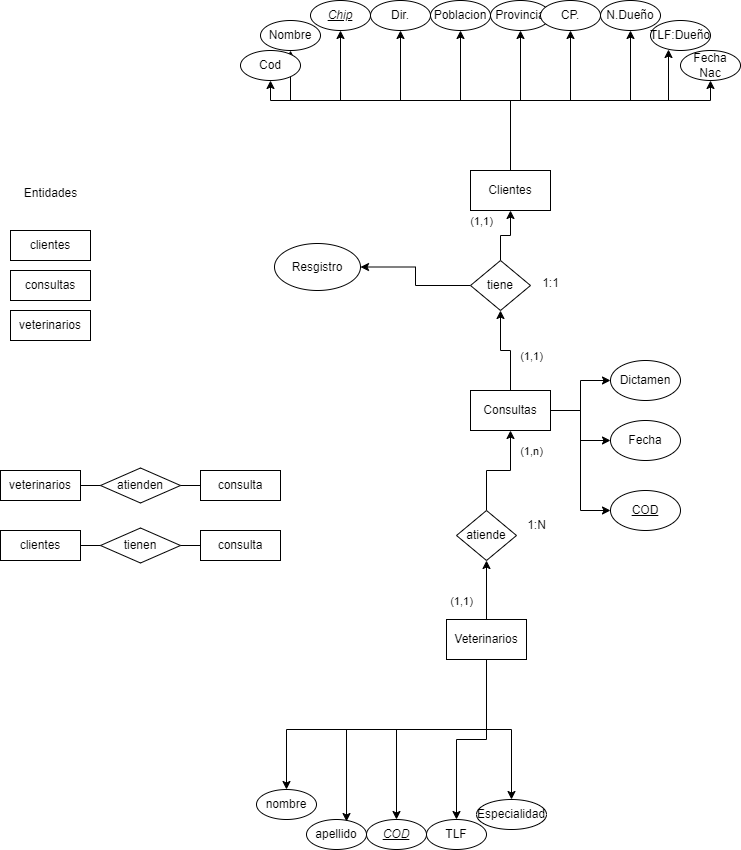

The diagram above was exported from draw.io. Its source (the exported page's mxGraphModel, read from the mxfile embedded in the PNG):
<mxGraphModel dx="1434" dy="790" grid="1" gridSize="10" guides="1" tooltips="1" connect="1" arrows="1" fold="1" page="1" pageScale="1" pageWidth="827" pageHeight="1169" background="#FFFFFF" math="0" shadow="0">
  <root>
    <mxCell id="0" />
    <mxCell id="1" parent="0" />
    <mxCell id="7VCvCNKwNaH-_5uV7HVK-9" style="edgeStyle=orthogonalEdgeStyle;rounded=0;orthogonalLoop=1;jettySize=auto;html=1;entryX=0.5;entryY=1;entryDx=0;entryDy=0;" parent="1" source="7VCvCNKwNaH-_5uV7HVK-2" target="7VCvCNKwNaH-_5uV7HVK-6" edge="1">
      <mxGeometry relative="1" as="geometry" />
    </mxCell>
    <mxCell id="7VCvCNKwNaH-_5uV7HVK-13" value="(1,1)" style="edgeLabel;html=1;align=center;verticalAlign=middle;resizable=0;points=[];" parent="7VCvCNKwNaH-_5uV7HVK-9" vertex="1" connectable="0">
      <mxGeometry x="-0.0667" y="-2" relative="1" as="geometry">
        <mxPoint x="22" y="7" as="offset" />
      </mxGeometry>
    </mxCell>
    <mxCell id="7VCvCNKwNaH-_5uV7HVK-43" style="edgeStyle=orthogonalEdgeStyle;rounded=0;orthogonalLoop=1;jettySize=auto;html=1;" parent="1" source="7VCvCNKwNaH-_5uV7HVK-2" target="7VCvCNKwNaH-_5uV7HVK-42" edge="1">
      <mxGeometry relative="1" as="geometry" />
    </mxCell>
    <mxCell id="7VCvCNKwNaH-_5uV7HVK-44" style="edgeStyle=orthogonalEdgeStyle;rounded=0;orthogonalLoop=1;jettySize=auto;html=1;entryX=0;entryY=0.5;entryDx=0;entryDy=0;" parent="1" source="7VCvCNKwNaH-_5uV7HVK-2" target="7VCvCNKwNaH-_5uV7HVK-40" edge="1">
      <mxGeometry relative="1" as="geometry" />
    </mxCell>
    <mxCell id="7VCvCNKwNaH-_5uV7HVK-45" style="edgeStyle=orthogonalEdgeStyle;rounded=0;orthogonalLoop=1;jettySize=auto;html=1;entryX=0;entryY=0.5;entryDx=0;entryDy=0;" parent="1" source="7VCvCNKwNaH-_5uV7HVK-2" target="7VCvCNKwNaH-_5uV7HVK-41" edge="1">
      <mxGeometry relative="1" as="geometry" />
    </mxCell>
    <mxCell id="7VCvCNKwNaH-_5uV7HVK-2" value="Consultas" style="rounded=0;whiteSpace=wrap;html=1;" parent="1" vertex="1">
      <mxGeometry x="490" y="500" width="80" height="40" as="geometry" />
    </mxCell>
    <mxCell id="7VCvCNKwNaH-_5uV7HVK-51" style="edgeStyle=orthogonalEdgeStyle;rounded=0;orthogonalLoop=1;jettySize=auto;html=1;entryX=0.5;entryY=1;entryDx=0;entryDy=0;" parent="1" source="7VCvCNKwNaH-_5uV7HVK-3" target="7VCvCNKwNaH-_5uV7HVK-25" edge="1">
      <mxGeometry relative="1" as="geometry" />
    </mxCell>
    <mxCell id="7VCvCNKwNaH-_5uV7HVK-52" style="edgeStyle=orthogonalEdgeStyle;rounded=0;orthogonalLoop=1;jettySize=auto;html=1;entryX=0.5;entryY=1;entryDx=0;entryDy=0;" parent="1" source="7VCvCNKwNaH-_5uV7HVK-3" target="7VCvCNKwNaH-_5uV7HVK-29" edge="1">
      <mxGeometry relative="1" as="geometry">
        <Array as="points">
          <mxPoint x="530" y="210" />
          <mxPoint x="730" y="210" />
        </Array>
      </mxGeometry>
    </mxCell>
    <mxCell id="7VCvCNKwNaH-_5uV7HVK-54" style="edgeStyle=orthogonalEdgeStyle;rounded=0;orthogonalLoop=1;jettySize=auto;html=1;entryX=0.5;entryY=1;entryDx=0;entryDy=0;" parent="1" source="7VCvCNKwNaH-_5uV7HVK-3" target="7VCvCNKwNaH-_5uV7HVK-31" edge="1">
      <mxGeometry relative="1" as="geometry">
        <Array as="points">
          <mxPoint x="530" y="210" />
          <mxPoint x="650" y="210" />
        </Array>
      </mxGeometry>
    </mxCell>
    <mxCell id="7VCvCNKwNaH-_5uV7HVK-55" style="edgeStyle=orthogonalEdgeStyle;rounded=0;orthogonalLoop=1;jettySize=auto;html=1;entryX=0.5;entryY=1;entryDx=0;entryDy=0;" parent="1" source="7VCvCNKwNaH-_5uV7HVK-3" target="7VCvCNKwNaH-_5uV7HVK-33" edge="1">
      <mxGeometry relative="1" as="geometry" />
    </mxCell>
    <mxCell id="7VCvCNKwNaH-_5uV7HVK-56" style="edgeStyle=orthogonalEdgeStyle;rounded=0;orthogonalLoop=1;jettySize=auto;html=1;entryX=0.5;entryY=1;entryDx=0;entryDy=0;" parent="1" source="7VCvCNKwNaH-_5uV7HVK-3" target="7VCvCNKwNaH-_5uV7HVK-32" edge="1">
      <mxGeometry relative="1" as="geometry" />
    </mxCell>
    <mxCell id="7VCvCNKwNaH-_5uV7HVK-57" style="edgeStyle=orthogonalEdgeStyle;rounded=0;orthogonalLoop=1;jettySize=auto;html=1;entryX=0.5;entryY=1;entryDx=0;entryDy=0;" parent="1" source="7VCvCNKwNaH-_5uV7HVK-3" target="7VCvCNKwNaH-_5uV7HVK-27" edge="1">
      <mxGeometry relative="1" as="geometry">
        <Array as="points">
          <mxPoint x="530" y="210" />
          <mxPoint x="420" y="210" />
        </Array>
      </mxGeometry>
    </mxCell>
    <mxCell id="7VCvCNKwNaH-_5uV7HVK-58" style="edgeStyle=orthogonalEdgeStyle;rounded=0;orthogonalLoop=1;jettySize=auto;html=1;entryX=0.5;entryY=1;entryDx=0;entryDy=0;" parent="1" source="7VCvCNKwNaH-_5uV7HVK-3" target="7VCvCNKwNaH-_5uV7HVK-26" edge="1">
      <mxGeometry relative="1" as="geometry">
        <Array as="points">
          <mxPoint x="530" y="210" />
          <mxPoint x="360" y="210" />
        </Array>
      </mxGeometry>
    </mxCell>
    <mxCell id="7VCvCNKwNaH-_5uV7HVK-59" style="edgeStyle=orthogonalEdgeStyle;rounded=0;orthogonalLoop=1;jettySize=auto;html=1;" parent="1" source="7VCvCNKwNaH-_5uV7HVK-3" target="7VCvCNKwNaH-_5uV7HVK-28" edge="1">
      <mxGeometry relative="1" as="geometry">
        <Array as="points">
          <mxPoint x="530" y="210" />
          <mxPoint x="310" y="210" />
        </Array>
      </mxGeometry>
    </mxCell>
    <mxCell id="7VCvCNKwNaH-_5uV7HVK-60" style="edgeStyle=orthogonalEdgeStyle;rounded=0;orthogonalLoop=1;jettySize=auto;html=1;" parent="1" source="7VCvCNKwNaH-_5uV7HVK-3" target="7VCvCNKwNaH-_5uV7HVK-24" edge="1">
      <mxGeometry relative="1" as="geometry">
        <Array as="points">
          <mxPoint x="530" y="210" />
          <mxPoint x="290" y="210" />
        </Array>
      </mxGeometry>
    </mxCell>
    <mxCell id="7VCvCNKwNaH-_5uV7HVK-3" value="Clientes" style="rounded=0;whiteSpace=wrap;html=1;" parent="1" vertex="1">
      <mxGeometry x="490" y="280" width="80" height="40" as="geometry" />
    </mxCell>
    <mxCell id="7VCvCNKwNaH-_5uV7HVK-7" style="edgeStyle=orthogonalEdgeStyle;rounded=0;orthogonalLoop=1;jettySize=auto;html=1;exitX=0.5;exitY=0;exitDx=0;exitDy=0;" parent="1" source="7VCvCNKwNaH-_5uV7HVK-4" target="7VCvCNKwNaH-_5uV7HVK-5" edge="1">
      <mxGeometry relative="1" as="geometry">
        <mxPoint x="510" y="720" as="sourcePoint" />
      </mxGeometry>
    </mxCell>
    <mxCell id="7VCvCNKwNaH-_5uV7HVK-12" value="(1,n)" style="edgeLabel;html=1;align=center;verticalAlign=middle;resizable=0;points=[];" parent="7VCvCNKwNaH-_5uV7HVK-7" vertex="1" connectable="0">
      <mxGeometry x="-0.1489" y="2" relative="1" as="geometry">
        <mxPoint x="46" y="-144" as="offset" />
      </mxGeometry>
    </mxCell>
    <mxCell id="7VCvCNKwNaH-_5uV7HVK-46" style="edgeStyle=orthogonalEdgeStyle;rounded=0;orthogonalLoop=1;jettySize=auto;html=1;entryX=0.5;entryY=0;entryDx=0;entryDy=0;" parent="1" source="7VCvCNKwNaH-_5uV7HVK-4" target="7VCvCNKwNaH-_5uV7HVK-38" edge="1">
      <mxGeometry relative="1" as="geometry" />
    </mxCell>
    <mxCell id="7VCvCNKwNaH-_5uV7HVK-47" style="edgeStyle=orthogonalEdgeStyle;rounded=0;orthogonalLoop=1;jettySize=auto;html=1;entryX=0.5;entryY=0;entryDx=0;entryDy=0;" parent="1" source="7VCvCNKwNaH-_5uV7HVK-4" target="7VCvCNKwNaH-_5uV7HVK-39" edge="1">
      <mxGeometry relative="1" as="geometry" />
    </mxCell>
    <mxCell id="7VCvCNKwNaH-_5uV7HVK-48" style="edgeStyle=orthogonalEdgeStyle;rounded=0;orthogonalLoop=1;jettySize=auto;html=1;entryX=0.5;entryY=0;entryDx=0;entryDy=0;" parent="1" source="7VCvCNKwNaH-_5uV7HVK-4" target="7VCvCNKwNaH-_5uV7HVK-37" edge="1">
      <mxGeometry relative="1" as="geometry">
        <Array as="points">
          <mxPoint x="506" y="839" />
          <mxPoint x="416" y="839" />
        </Array>
      </mxGeometry>
    </mxCell>
    <mxCell id="7VCvCNKwNaH-_5uV7HVK-50" style="edgeStyle=orthogonalEdgeStyle;rounded=0;orthogonalLoop=1;jettySize=auto;html=1;entryX=0.5;entryY=0;entryDx=0;entryDy=0;" parent="1" source="7VCvCNKwNaH-_5uV7HVK-4" target="7VCvCNKwNaH-_5uV7HVK-35" edge="1">
      <mxGeometry relative="1" as="geometry">
        <Array as="points">
          <mxPoint x="506" y="839" />
          <mxPoint x="306" y="839" />
        </Array>
      </mxGeometry>
    </mxCell>
    <mxCell id="7VCvCNKwNaH-_5uV7HVK-4" value="Veterinarios" style="rounded=0;whiteSpace=wrap;html=1;" parent="1" vertex="1">
      <mxGeometry x="466" y="729" width="80" height="40" as="geometry" />
    </mxCell>
    <mxCell id="7VCvCNKwNaH-_5uV7HVK-8" style="edgeStyle=orthogonalEdgeStyle;rounded=0;orthogonalLoop=1;jettySize=auto;html=1;" parent="1" source="7VCvCNKwNaH-_5uV7HVK-5" target="7VCvCNKwNaH-_5uV7HVK-2" edge="1">
      <mxGeometry relative="1" as="geometry" />
    </mxCell>
    <mxCell id="7VCvCNKwNaH-_5uV7HVK-11" value="(1,1)" style="edgeLabel;html=1;align=center;verticalAlign=middle;resizable=0;points=[];" parent="7VCvCNKwNaH-_5uV7HVK-8" vertex="1" connectable="0">
      <mxGeometry x="0.0099" y="-1" relative="1" as="geometry">
        <mxPoint x="-39" y="129" as="offset" />
      </mxGeometry>
    </mxCell>
    <mxCell id="7VCvCNKwNaH-_5uV7HVK-5" value="atiende" style="rhombus;whiteSpace=wrap;html=1;" parent="1" vertex="1">
      <mxGeometry x="476" y="620" width="60" height="50" as="geometry" />
    </mxCell>
    <mxCell id="7VCvCNKwNaH-_5uV7HVK-10" style="edgeStyle=orthogonalEdgeStyle;rounded=0;orthogonalLoop=1;jettySize=auto;html=1;entryX=0.5;entryY=1;entryDx=0;entryDy=0;" parent="1" source="7VCvCNKwNaH-_5uV7HVK-6" target="7VCvCNKwNaH-_5uV7HVK-3" edge="1">
      <mxGeometry relative="1" as="geometry" />
    </mxCell>
    <mxCell id="7VCvCNKwNaH-_5uV7HVK-14" value="(1,1)" style="edgeLabel;html=1;align=center;verticalAlign=middle;resizable=0;points=[];" parent="7VCvCNKwNaH-_5uV7HVK-10" vertex="1" connectable="0">
      <mxGeometry x="-0.2333" y="-1" relative="1" as="geometry">
        <mxPoint x="-21" y="-17" as="offset" />
      </mxGeometry>
    </mxCell>
    <mxCell id="EP81OsNTSZ9GV3iIXZ_q-1" style="edgeStyle=orthogonalEdgeStyle;rounded=0;orthogonalLoop=1;jettySize=auto;html=1;" edge="1" parent="1" source="7VCvCNKwNaH-_5uV7HVK-6" target="EP81OsNTSZ9GV3iIXZ_q-2">
      <mxGeometry relative="1" as="geometry">
        <mxPoint x="430" y="395" as="targetPoint" />
      </mxGeometry>
    </mxCell>
    <mxCell id="7VCvCNKwNaH-_5uV7HVK-6" value="tiene" style="rhombus;whiteSpace=wrap;html=1;" parent="1" vertex="1">
      <mxGeometry x="490" y="370" width="60" height="50" as="geometry" />
    </mxCell>
    <mxCell id="7VCvCNKwNaH-_5uV7HVK-24" value="Cod" style="ellipse;whiteSpace=wrap;html=1;" parent="1" vertex="1">
      <mxGeometry x="260" y="160" width="60" height="30" as="geometry" />
    </mxCell>
    <mxCell id="7VCvCNKwNaH-_5uV7HVK-25" value="Provincia" style="ellipse;whiteSpace=wrap;html=1;" parent="1" vertex="1">
      <mxGeometry x="510" y="110" width="60" height="30" as="geometry" />
    </mxCell>
    <mxCell id="7VCvCNKwNaH-_5uV7HVK-26" value="&lt;i&gt;&lt;u&gt;Chip&lt;/u&gt;&lt;/i&gt;" style="ellipse;whiteSpace=wrap;html=1;" parent="1" vertex="1">
      <mxGeometry x="330" y="110" width="60" height="30" as="geometry" />
    </mxCell>
    <mxCell id="7VCvCNKwNaH-_5uV7HVK-27" value="Dir." style="ellipse;whiteSpace=wrap;html=1;" parent="1" vertex="1">
      <mxGeometry x="390" y="110" width="60" height="30" as="geometry" />
    </mxCell>
    <mxCell id="7VCvCNKwNaH-_5uV7HVK-28" value="Nombre" style="ellipse;whiteSpace=wrap;html=1;" parent="1" vertex="1">
      <mxGeometry x="280" y="130" width="60" height="30" as="geometry" />
    </mxCell>
    <mxCell id="7VCvCNKwNaH-_5uV7HVK-29" value="Fecha Nac" style="ellipse;whiteSpace=wrap;html=1;" parent="1" vertex="1">
      <mxGeometry x="700" y="160" width="60" height="30" as="geometry" />
    </mxCell>
    <mxCell id="7VCvCNKwNaH-_5uV7HVK-30" value="TLF:Dueño" style="ellipse;whiteSpace=wrap;html=1;" parent="1" vertex="1">
      <mxGeometry x="670" y="130" width="60" height="30" as="geometry" />
    </mxCell>
    <mxCell id="7VCvCNKwNaH-_5uV7HVK-31" value="N.Dueño" style="ellipse;whiteSpace=wrap;html=1;" parent="1" vertex="1">
      <mxGeometry x="620" y="110" width="60" height="30" as="geometry" />
    </mxCell>
    <mxCell id="7VCvCNKwNaH-_5uV7HVK-32" value="Poblacion" style="ellipse;whiteSpace=wrap;html=1;" parent="1" vertex="1">
      <mxGeometry x="450" y="110" width="60" height="30" as="geometry" />
    </mxCell>
    <mxCell id="7VCvCNKwNaH-_5uV7HVK-33" value="CP." style="ellipse;whiteSpace=wrap;html=1;" parent="1" vertex="1">
      <mxGeometry x="560" y="110" width="60" height="30" as="geometry" />
    </mxCell>
    <mxCell id="7VCvCNKwNaH-_5uV7HVK-35" value="nombre" style="ellipse;whiteSpace=wrap;html=1;" parent="1" vertex="1">
      <mxGeometry x="276" y="899" width="60" height="30" as="geometry" />
    </mxCell>
    <mxCell id="7VCvCNKwNaH-_5uV7HVK-36" value="apellido" style="ellipse;whiteSpace=wrap;html=1;" parent="1" vertex="1">
      <mxGeometry x="326" y="929" width="60" height="30" as="geometry" />
    </mxCell>
    <mxCell id="7VCvCNKwNaH-_5uV7HVK-37" value="&lt;i&gt;&lt;u&gt;COD&lt;/u&gt;&lt;/i&gt;" style="ellipse;whiteSpace=wrap;html=1;" parent="1" vertex="1">
      <mxGeometry x="386" y="929" width="60" height="30" as="geometry" />
    </mxCell>
    <mxCell id="7VCvCNKwNaH-_5uV7HVK-38" value="Especialidad" style="ellipse;whiteSpace=wrap;html=1;" parent="1" vertex="1">
      <mxGeometry x="496" y="909" width="70" height="30" as="geometry" />
    </mxCell>
    <mxCell id="7VCvCNKwNaH-_5uV7HVK-39" value="TLF" style="ellipse;whiteSpace=wrap;html=1;" parent="1" vertex="1">
      <mxGeometry x="446" y="929" width="60" height="30" as="geometry" />
    </mxCell>
    <mxCell id="7VCvCNKwNaH-_5uV7HVK-40" value="Fecha" style="ellipse;whiteSpace=wrap;html=1;" parent="1" vertex="1">
      <mxGeometry x="630" y="530" width="70" height="40" as="geometry" />
    </mxCell>
    <mxCell id="7VCvCNKwNaH-_5uV7HVK-41" value="&lt;u&gt;COD&lt;/u&gt;" style="ellipse;whiteSpace=wrap;html=1;" parent="1" vertex="1">
      <mxGeometry x="630" y="600" width="70" height="40" as="geometry" />
    </mxCell>
    <mxCell id="7VCvCNKwNaH-_5uV7HVK-42" value="Dictamen" style="ellipse;whiteSpace=wrap;html=1;" parent="1" vertex="1">
      <mxGeometry x="630" y="470" width="70" height="40" as="geometry" />
    </mxCell>
    <mxCell id="7VCvCNKwNaH-_5uV7HVK-49" style="edgeStyle=orthogonalEdgeStyle;rounded=0;orthogonalLoop=1;jettySize=auto;html=1;entryX=0.667;entryY=0.067;entryDx=0;entryDy=0;entryPerimeter=0;" parent="1" source="7VCvCNKwNaH-_5uV7HVK-4" target="7VCvCNKwNaH-_5uV7HVK-36" edge="1">
      <mxGeometry relative="1" as="geometry">
        <Array as="points">
          <mxPoint x="506" y="839" />
          <mxPoint x="366" y="839" />
        </Array>
      </mxGeometry>
    </mxCell>
    <mxCell id="7VCvCNKwNaH-_5uV7HVK-53" style="edgeStyle=orthogonalEdgeStyle;rounded=0;orthogonalLoop=1;jettySize=auto;html=1;entryX=0.3;entryY=0.967;entryDx=0;entryDy=0;entryPerimeter=0;" parent="1" source="7VCvCNKwNaH-_5uV7HVK-3" target="7VCvCNKwNaH-_5uV7HVK-30" edge="1">
      <mxGeometry relative="1" as="geometry">
        <Array as="points">
          <mxPoint x="530" y="210" />
          <mxPoint x="688" y="210" />
        </Array>
      </mxGeometry>
    </mxCell>
    <mxCell id="KykPk0q9pERhLioIRqIN-2" value="1:1" style="text;html=1;align=center;verticalAlign=middle;resizable=0;points=[];autosize=1;strokeColor=none;fillColor=none;" parent="1" vertex="1">
      <mxGeometry x="550" y="378" width="40" height="30" as="geometry" />
    </mxCell>
    <mxCell id="KykPk0q9pERhLioIRqIN-3" value="1:N" style="text;html=1;align=center;verticalAlign=middle;resizable=0;points=[];autosize=1;strokeColor=none;fillColor=none;" parent="1" vertex="1">
      <mxGeometry x="536" y="620" width="40" height="30" as="geometry" />
    </mxCell>
    <mxCell id="n7TsVufOZktY4F_Wxvsm-1" value="Entidades" style="text;html=1;align=center;verticalAlign=middle;resizable=0;points=[];autosize=1;strokeColor=none;fillColor=none;" parent="1" vertex="1">
      <mxGeometry x="30" y="288" width="80" height="30" as="geometry" />
    </mxCell>
    <mxCell id="n7TsVufOZktY4F_Wxvsm-4" value="clientes" style="rounded=0;whiteSpace=wrap;html=1;" parent="1" vertex="1">
      <mxGeometry x="30" y="340" width="80" height="30" as="geometry" />
    </mxCell>
    <mxCell id="n7TsVufOZktY4F_Wxvsm-5" value="veterinarios" style="rounded=0;whiteSpace=wrap;html=1;" parent="1" vertex="1">
      <mxGeometry x="30" y="420" width="80" height="30" as="geometry" />
    </mxCell>
    <mxCell id="n7TsVufOZktY4F_Wxvsm-6" value="consultas" style="rounded=0;whiteSpace=wrap;html=1;" parent="1" vertex="1">
      <mxGeometry x="30" y="380" width="80" height="30" as="geometry" />
    </mxCell>
    <mxCell id="n7TsVufOZktY4F_Wxvsm-7" value="veterinarios" style="rounded=0;whiteSpace=wrap;html=1;" parent="1" vertex="1">
      <mxGeometry x="20" y="580" width="80" height="30" as="geometry" />
    </mxCell>
    <mxCell id="n7TsVufOZktY4F_Wxvsm-8" value="clientes" style="rounded=0;whiteSpace=wrap;html=1;" parent="1" vertex="1">
      <mxGeometry x="20" y="640" width="80" height="30" as="geometry" />
    </mxCell>
    <mxCell id="n7TsVufOZktY4F_Wxvsm-13" value="consulta" style="rounded=0;whiteSpace=wrap;html=1;" parent="1" vertex="1">
      <mxGeometry x="220" y="580" width="80" height="30" as="geometry" />
    </mxCell>
    <mxCell id="n7TsVufOZktY4F_Wxvsm-14" value="consulta" style="rounded=0;whiteSpace=wrap;html=1;" parent="1" vertex="1">
      <mxGeometry x="220" y="640" width="80" height="30" as="geometry" />
    </mxCell>
    <mxCell id="n7TsVufOZktY4F_Wxvsm-15" value="atienden" style="rhombus;whiteSpace=wrap;html=1;" parent="1" vertex="1">
      <mxGeometry x="120" y="577.5" width="80" height="35" as="geometry" />
    </mxCell>
    <mxCell id="n7TsVufOZktY4F_Wxvsm-16" value="tienen" style="rhombus;whiteSpace=wrap;html=1;" parent="1" vertex="1">
      <mxGeometry x="120" y="637.5" width="80" height="35" as="geometry" />
    </mxCell>
    <mxCell id="n7TsVufOZktY4F_Wxvsm-17" value="" style="endArrow=none;html=1;rounded=0;entryX=1;entryY=0.5;entryDx=0;entryDy=0;exitX=0;exitY=0.5;exitDx=0;exitDy=0;" parent="1" source="n7TsVufOZktY4F_Wxvsm-15" target="n7TsVufOZktY4F_Wxvsm-7" edge="1">
      <mxGeometry width="50" height="50" relative="1" as="geometry">
        <mxPoint x="550" y="530" as="sourcePoint" />
        <mxPoint x="600" y="480" as="targetPoint" />
      </mxGeometry>
    </mxCell>
    <mxCell id="n7TsVufOZktY4F_Wxvsm-18" value="" style="endArrow=none;html=1;rounded=0;entryX=1;entryY=0.5;entryDx=0;entryDy=0;exitX=0;exitY=0.5;exitDx=0;exitDy=0;" parent="1" source="n7TsVufOZktY4F_Wxvsm-13" target="n7TsVufOZktY4F_Wxvsm-15" edge="1">
      <mxGeometry width="50" height="50" relative="1" as="geometry">
        <mxPoint x="130" y="605" as="sourcePoint" />
        <mxPoint x="110" y="605" as="targetPoint" />
      </mxGeometry>
    </mxCell>
    <mxCell id="n7TsVufOZktY4F_Wxvsm-19" value="" style="endArrow=none;html=1;rounded=0;entryX=1;entryY=0.5;entryDx=0;entryDy=0;exitX=0;exitY=0.5;exitDx=0;exitDy=0;" parent="1" source="n7TsVufOZktY4F_Wxvsm-16" target="n7TsVufOZktY4F_Wxvsm-8" edge="1">
      <mxGeometry width="50" height="50" relative="1" as="geometry">
        <mxPoint x="230" y="605" as="sourcePoint" />
        <mxPoint x="210" y="605" as="targetPoint" />
      </mxGeometry>
    </mxCell>
    <mxCell id="n7TsVufOZktY4F_Wxvsm-20" value="" style="endArrow=none;html=1;rounded=0;entryX=1;entryY=0.5;entryDx=0;entryDy=0;exitX=0;exitY=0.5;exitDx=0;exitDy=0;" parent="1" source="n7TsVufOZktY4F_Wxvsm-14" target="n7TsVufOZktY4F_Wxvsm-16" edge="1">
      <mxGeometry width="50" height="50" relative="1" as="geometry">
        <mxPoint x="240" y="615" as="sourcePoint" />
        <mxPoint x="220" y="615" as="targetPoint" />
      </mxGeometry>
    </mxCell>
    <mxCell id="EP81OsNTSZ9GV3iIXZ_q-2" value="Resgistro" style="ellipse;whiteSpace=wrap;html=1;" vertex="1" parent="1">
      <mxGeometry x="294" y="353" width="86" height="47" as="geometry" />
    </mxCell>
  </root>
</mxGraphModel>